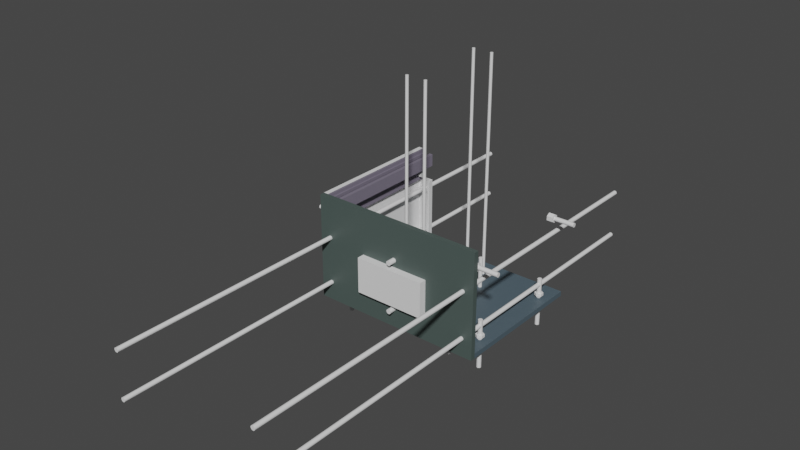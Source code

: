 # Source: eurorack-case.blend  (saved by Blender 3.6.13; exported with 4.5.12 LTS)
import bpy
from mathutils import Matrix  # noqa: F401  (used for matrix-valued properties, if any)

bpy.ops.wm.read_factory_settings(use_empty=True)
scene = bpy.context.scene
scene.name = 'Scene'

# ---- collections
col_collection = bpy.data.collections.new('Collection'); scene.collection.children.link(col_collection)

# ---- materials (node trees are filled in below, after node groups)
mat_material_001 = bpy.data.materials.new('Material.001')
mat_material_001.use_transparent_shadow = False
mat_material_002 = bpy.data.materials.new('Material.002')
mat_material_002.use_transparent_shadow = False
mat_material = bpy.data.materials.new('Material')
mat_material.use_transparent_shadow = False

# ---- material node trees
mat_material_001.use_nodes = True; mat_material_001.node_tree.nodes.clear()
_N = mat_material_001.node_tree.nodes; _L = mat_material_001.node_tree.links
n0 = _N.new('ShaderNodeBsdfPrincipled'); n0.name = 'Principled BSDF'; n0.location = (10, 300)
n0.distribution = 'GGX'
n0.subsurface_method = 'RANDOM_WALK_SKIN'
n0.inputs[0].default_value = (0.1977, 0.1765, 0.233, 1.0)
n0.inputs[3].default_value = 1.45
n0.inputs[27].default_value = (0.0, 0.0, 0.0, 1.0)
n0.inputs[28].default_value = 1.0
n1 = _N.new('ShaderNodeOutputMaterial'); n1.name = 'Material Output'; n1.location = (300, 300)
_L.new(n0.outputs[0], n1.inputs[0])
n1.is_active_output = True
mat_material_002.use_nodes = True; mat_material_002.node_tree.nodes.clear()
_N = mat_material_002.node_tree.nodes; _L = mat_material_002.node_tree.links
n0 = _N.new('ShaderNodeBsdfPrincipled'); n0.name = 'Principled BSDF'; n0.location = (10, 300)
n0.distribution = 'GGX'
n0.subsurface_method = 'RANDOM_WALK_SKIN'
n0.inputs[0].default_value = (0.07028, 0.09849, 0.09079, 1.0)
n0.inputs[3].default_value = 1.45
n0.inputs[27].default_value = (0.0, 0.0, 0.0, 1.0)
n0.inputs[28].default_value = 1.0
n1 = _N.new('ShaderNodeOutputMaterial'); n1.name = 'Material Output'; n1.location = (300, 300)
_L.new(n0.outputs[0], n1.inputs[0])
n1.is_active_output = True
mat_material.use_nodes = True; mat_material.node_tree.nodes.clear()
_N = mat_material.node_tree.nodes; _L = mat_material.node_tree.links
n0 = _N.new('ShaderNodeBsdfPrincipled'); n0.name = 'Principled BSDF'; n0.location = (10, 300)
n0.distribution = 'GGX'
n0.subsurface_method = 'RANDOM_WALK_SKIN'
n0.inputs[0].default_value = (0.07932, 0.1164, 0.1424, 1.0)
n0.inputs[3].default_value = 1.45
n0.inputs[27].default_value = (0.0, 0.0, 0.0, 1.0)
n0.inputs[28].default_value = 1.0
n1 = _N.new('ShaderNodeOutputMaterial'); n1.name = 'Material Output'; n1.location = (300, 300)
_L.new(n0.outputs[0], n1.inputs[0])
n1.is_active_output = True

# ---- world
world_world = bpy.data.worlds.new('World'); scene.world = world_world
world_world.use_nodes = True; world_world.node_tree.nodes.clear()
_N = world_world.node_tree.nodes; _L = world_world.node_tree.links
n0 = _N.new('ShaderNodeOutputWorld'); n0.name = 'World Output'; n0.location = (300, 300)
n1 = _N.new('ShaderNodeBackground'); n1.name = 'Background'; n1.location = (10, 300)
n1.inputs[0].default_value = (0.05088, 0.05088, 0.05088, 1.0)
_L.new(n1.outputs[0], n0.inputs[0])
n0.is_active_output = True
world_world.color = (0.05088, 0.05088, 0.05088)
world_world.use_sun_shadow = False
world_world.sun_shadow_jitter_overblur = 0.0

# ---- meshes
me_psu = bpy.data.meshes.new('PSU')
me_psu.from_pydata([(93.5, 6.1, 0.0), (93.28, 6.085, 0.0), (93.07, 6.043, 0.0), (92.88, 5.974, 0.0), (92.69, 5.882, 0.0), (92.52, 5.767, 0.0), (92.37, 5.631, 0.0), (92.23, 5.478, 0.0), (92.12, 5.308, 0.0), (92.03, 5.123, 0.0), (91.96, 4.925, 0.0), (91.91, 4.717, 0.0), (91.9, 4.5, 0.0), (91.91, 4.283, 0.0), (91.96, 4.075, 0.0), (92.03, 3.877, 0.0), (92.12, 3.692, 0.0), (92.23, 3.522, 0.0), (92.37, 3.369, 0.0), (92.52, 3.233, 0.0), (92.69, 3.118, 0.0), (92.88, 3.026, 0.0), (93.07, 2.957, 0.0), (93.28, 2.915, 0.0), (93.5, 2.9, 0.0), (93.72, 2.915, 0.0), (93.93, 2.957, 0.0), (94.12, 3.026, 0.0), (94.31, 3.118, 0.0), (94.48, 3.233, 0.0), (94.63, 3.369, 0.0), (94.77, 3.522, 0.0), (94.88, 3.692, 0.0), (94.97, 3.877, 0.0), (95.04, 4.075, 0.0), (95.09, 4.283, 0.0), (95.1, 4.5, 0.0), (95.09, 4.717, 0.0), (95.04, 4.925, 0.0), (94.97, 5.123, 0.0), (94.88, 5.308, 0.0), (94.77, 5.478, 0.0), (94.63, 5.631, 0.0), (94.48, 5.767, 0.0), (94.31, 5.882, 0.0), (94.12, 5.974, 0.0), (93.93, 6.043, 0.0), (93.72, 6.085, 0.0), (34.0, 79.6, 0.0), (33.78, 79.59, 0.0), (33.57, 79.54, 0.0), (33.38, 79.47, 0.0), (33.19, 79.38, 0.0), (33.02, 79.27, 0.0), (32.87, 79.13, 0.0), (32.73, 78.98, 0.0), (32.62, 78.81, 0.0), (32.53, 78.62, 0.0), (32.46, 78.43, 0.0), (32.41, 78.22, 0.0), (32.4, 78.0, 0.0), (32.41, 77.78, 0.0), (32.46, 77.57, 0.0), (32.53, 77.38, 0.0), (32.62, 77.19, 0.0), (32.73, 77.02, 0.0), (32.87, 76.87, 0.0), (33.02, 76.73, 0.0), (33.19, 76.62, 0.0), (33.38, 76.53, 0.0), (33.57, 76.46, 0.0), (33.78, 76.41, 0.0), (34.0, 76.4, 0.0), (34.22, 76.41, 0.0), (34.43, 76.46, 0.0), (34.62, 76.53, 0.0), (34.81, 76.62, 0.0), (34.98, 76.73, 0.0), (35.13, 76.87, 0.0), (35.27, 77.02, 0.0), (35.38, 77.19, 0.0), (35.47, 77.38, 0.0), (35.54, 77.57, 0.0), (35.59, 77.78, 0.0), (35.6, 78.0, 0.0), (35.59, 78.22, 0.0), (35.54, 78.43, 0.0), (35.47, 78.62, 0.0), (35.38, 78.81, 0.0), (35.27, 78.98, 0.0), (35.13, 79.13, 0.0), (34.98, 79.27, 0.0), (34.81, 79.38, 0.0), (34.62, 79.47, 0.0), (34.43, 79.54, 0.0), (34.22, 79.59, 0.0), (67.0, 79.6, 0.0), (66.78, 79.59, 0.0), (66.57, 79.54, 0.0), (66.38, 79.47, 0.0), (66.19, 79.38, 0.0), (66.02, 79.27, 0.0), (65.87, 79.13, 0.0), (65.73, 78.98, 0.0), (65.62, 78.81, 0.0), (65.53, 78.62, 0.0), (65.46, 78.43, 0.0), (65.41, 78.22, 0.0), (65.4, 78.0, 0.0), (65.41, 77.78, 0.0), (65.46, 77.57, 0.0), (65.53, 77.38, 0.0), (65.62, 77.19, 0.0), (65.73, 77.02, 0.0), (65.87, 76.87, 0.0), (66.02, 76.73, 0.0), (66.19, 76.62, 0.0), (66.38, 76.53, 0.0), (66.57, 76.46, 0.0), (66.78, 76.41, 0.0), (67.0, 76.4, 0.0), (67.22, 76.41, 0.0), (67.43, 76.46, 0.0), (67.62, 76.53, 0.0), (67.81, 76.62, 0.0), (67.98, 76.73, 0.0), (68.13, 76.87, 0.0), (68.27, 77.02, 0.0), (68.38, 77.19, 0.0), (68.47, 77.38, 0.0), (68.54, 77.57, 0.0), (68.59, 77.78, 0.0), (68.6, 78.0, 0.0), (68.59, 78.22, 0.0), (68.54, 78.43, 0.0), (68.47, 78.62, 0.0), (68.38, 78.81, 0.0), (68.27, 78.98, 0.0), (68.13, 79.13, 0.0), (67.98, 79.27, 0.0), (67.81, 79.38, 0.0), (67.62, 79.47, 0.0), (67.43, 79.54, 0.0), (67.22, 79.59, 0.0), (98.0, 0.0, 0.0), (0.0, 0.0, 0.0)], [(144, 145)], [(38, 39, 40, 41, 42, 43, 44, 45, 46, 47, 0, 1, 2, 3, 4, 5, 6, 7, 8, 9, 10, 11, 12, 13, 14, 15, 16, 17, 18, 19, 20, 21, 22, 23, 24, 25, 26, 27, 28, 29, 30, 31, 32, 33, 34, 35, 36, 37), (74, 75, 76, 77, 78, 79, 80, 81, 82, 83, 84, 85, 86, 87, 88, 89, 90, 91, 92, 93, 94, 95, 48, 49, 50, 51, 52, 53, 54, 55, 56, 57, 58, 59, 60, 61, 62, 63, 64, 65, 66, 67, 68, 69, 70, 71, 72, 73), (143, 96, 97, 98, 99, 100, 101, 102, 103, 104, 105, 106, 107, 108, 109, 110, 111, 112, 113, 114, 115, 116, 117, 118, 119, 120, 121, 122, 123, 124, 125, 126, 127, 128, 129, 130, 131, 132, 133, 134, 135, 136, 137, 138, 139, 140, 141, 142)])
_uv = me_psu.uv_layers.new(name='UVMap')
_uv.uv.foreach_set('vector', [0.2657, 0.0, 0.2727, 0.0, 0.2797, 0.0, 0.2867, 0.0, 0.2937, 0.0, 0.3007, 0.0, 0.3077, 0.0, 0.3147, 0.0, 0.3217, 0.0, 0.3287, 0.0, 0.0, 0.0, 0.006993, 0.0, 0.01399, 0.0, 0.02098, 0.0, 0.02797, 0.0, 0.03497, 0.0, 0.04196, 0.0, 0.04895, 0.0, 0.05594, 0.0, 0.06294, 0.0, 0.06993, 0.0, 0.07692, 0.0, 0.08392, 0.0, 0.09091, 0.0, 0.0979, 0.0, 0.1049, 0.0, 0.1119, 0.0, 0.1189, 0.0, 0.1259, 0.0, 0.1329, 0.0, 0.1399, 0.0, 0.1469, 0.0, 0.1538, 0.0, 0.1608, 0.0, 0.1678, 0.0, 0.1748, 0.0, 0.1818, 0.0, 0.1888, 0.0, 0.1958, 0.0, 0.2028, 0.0, 0.2098, 0.0, 0.2168, 0.0, 0.2238, 0.0, 0.2308, 0.0, 0.2378, 0.0, 0.2448, 0.0, 0.2517, 0.0, 0.2587, 0.0, 0.5175, 0.0, 0.5245, 0.0, 0.5315, 0.0, 0.5385, 0.0, 0.5455, 0.0, 0.5524, 0.0, 0.5594, 0.0, 0.5664, 0.0, 0.5734, 0.0, 0.5804, 0.0, 0.5874, 0.0, 0.5944, 0.0, 0.6014, 0.0, 0.6084, 0.0, 0.6154, 0.0, 0.6224, 0.0, 0.6294, 0.0, 0.6364, 0.0, 0.6434, 0.0, 0.6503, 0.0, 0.6573, 0.0, 0.6643, 0.0, 0.3357, 0.0, 0.3427, 0.0, 0.3497, 0.0, 0.3566, 0.0, 0.3636, 0.0, 0.3706, 0.0, 0.3776, 0.0, 0.3846, 0.0, 0.3916, 0.0, 0.3986, 0.0, 0.4056, 0.0, 0.4126, 0.0, 0.4196, 0.0, 0.4266, 0.0, 0.4336, 0.0, 0.4406, 0.0, 0.4476, 0.0, 0.4545, 0.0, 0.4615, 0.0, 0.4685, 0.0, 0.4755, 0.0, 0.4825, 0.0, 0.4895, 0.0, 0.4965, 0.0, 0.5035, 0.0, 0.5105, 0.0, 1.0, 0.0, 0.6713, 0.0, 0.6783, 0.0, 0.6853, 0.0, 0.6923, 0.0, 0.6993, 0.0, 0.7063, 0.0, 0.7133, 0.0, 0.7203, 0.0, 0.7273, 0.0, 0.7343, 0.0, 0.7413, 0.0, 0.7483, 0.0, 0.7552, 0.0, 0.7622, 0.0, 0.7692, 0.0, 0.7762, 0.0, 0.7832, 0.0, 0.7902, 0.0, 0.7972, 0.0, 0.8042, 0.0, 0.8112, 0.0, 0.8182, 0.0, 0.8252, 0.0, 0.8322, 0.0, 0.8392, 0.0, 0.8462, 0.0, 0.8531, 0.0, 0.8601, 0.0, 0.8671, 0.0, 0.8741, 0.0, 0.8811, 0.0, 0.8881, 0.0, 0.8951, 0.0, 0.9021, 0.0, 0.9091, 0.0, 0.9161, 0.0, 0.9231, 0.0, 0.9301, 0.0, 0.9371, 0.0, 0.9441, 0.0, 0.951, 0.0, 0.958, 0.0, 0.965, 0.0, 0.972, 0.0, 0.979, 0.0, 0.986, 0.0, 0.993, 0.0])
me_psu.update()
me_rails = bpy.data.meshes.new('rails')
me_rails.from_pydata([(-62.95, 11.2, 0.0), (-62.95, 0.0, 0.0), (-66.55, 0.0, 0.0), (-66.55, 24.0, 0.0), (-64.75, 24.0, 0.0), (-64.75, 21.2, 0.0), (-63.75, 21.2, 0.0), (-63.75, 18.6, 0.0), (-64.75, 18.6, 0.0), (-64.75, 16.0, 0.0), (-63.75, 16.0, 0.0), (-63.75, 13.4, 0.0), (-59.75, 13.4, 0.0), (-59.75, 16.0, 0.0), (-58.75, 16.0, 0.0), (-58.75, 18.6, 0.0), (-59.75, 18.6, 0.0), (-59.75, 21.2, 0.0), (-56.75, 21.2, 0.0), (-56.75, 11.2, 0.0)], [], [(18, 17, 16, 15, 14, 13, 12, 11, 10, 9, 8, 7, 6, 5, 4, 3, 2, 1, 0, 19)])
_uv = me_rails.uv_layers.new(name='UVMap')
_uv.uv.foreach_set('vector', [0.9038, 0.0, 0.8536, 0.0, 0.8033, 0.0, 0.7531, 0.0, 0.7029, 0.0, 0.6527, 0.0, 0.6025, 0.0, 0.5523, 0.0, 0.5021, 0.0, 0.4519, 0.0, 0.4017, 0.0, 0.3515, 0.0, 0.3013, 0.0, 0.251, 0.0, 0.2008, 0.0, 0.1506, 0.0, 0.1004, 0.0, 0.05021, 0.0, 0.0, 0.0, 0.954, 0.0])
me_rails.materials.append(mat_material_001)
me_rails.update()
me_sketch = bpy.data.meshes.new('Sketch')
me_sketch.from_pydata([(3.0, 1.732, 0.0), (0.0, 3.464, 0.0), (-3.0, 1.732, 0.0), (-3.0, -1.732, 0.0), (0.0, -3.464, 0.0), (3.0, -1.732, 0.0)], [], [(4, 5, 0, 1, 2, 3)])
_uv = me_sketch.uv_layers.new(name='UVMap')
_uv.uv.foreach_set('vector', [0.6761, 0.0, 0.8451, 0.0, 0.0, 0.0, 0.169, 0.0, 0.338, 0.0, 0.507, 0.0])
me_sketch.update()
me_m3_hole = bpy.data.meshes.new('m3 hole')
me_m3_hole.from_pydata([(1.072e-16, 1.75, 0.0), (-0.2375, 1.734, 0.0), (-0.4652, 1.687, 0.0), (-0.6812, 1.612, 0.0), (-0.8833, 1.511, 0.0), (-1.069, 1.385, 0.0), (-1.237, 1.237, 0.0), (-1.385, 1.069, 0.0), (-1.511, 0.8833, 0.0), (-1.612, 0.6812, 0.0), (-1.687, 0.4652, 0.0), (-1.734, 0.2375, 0.0), (-1.75, 2.143e-16, 0.0), (-1.734, -0.2375, 0.0), (-1.687, -0.4652, 0.0), (-1.612, -0.6812, 0.0), (-1.511, -0.8833, 0.0), (-1.385, -1.069, 0.0), (-1.237, -1.237, 0.0), (-1.069, -1.385, 0.0), (-0.8833, -1.511, 0.0), (-0.6812, -1.612, 0.0), (-0.4652, -1.687, 0.0), (-0.2375, -1.734, 0.0), (-3.215e-16, -1.75, 0.0), (0.2375, -1.734, 0.0), (0.4652, -1.687, 0.0), (0.6812, -1.612, 0.0), (0.8833, -1.511, 0.0), (1.069, -1.385, 0.0), (1.237, -1.237, 0.0), (1.385, -1.069, 0.0), (1.511, -0.8833, 0.0), (1.612, -0.6812, 0.0), (1.687, -0.4652, 0.0), (1.734, -0.2375, 0.0), (1.75, -4.286e-16, 0.0), (1.734, 0.2375, 0.0), (1.687, 0.4652, 0.0), (1.612, 0.6812, 0.0), (1.511, 0.8833, 0.0), (1.385, 1.069, 0.0), (1.237, 1.237, 0.0), (1.069, 1.385, 0.0), (0.8833, 1.511, 0.0), (0.6812, 1.612, 0.0), (0.4652, 1.687, 0.0), (0.2375, 1.734, 0.0)], [], [(40, 41, 42, 43, 44, 45, 46, 47, 0, 1, 2, 3, 4, 5, 6, 7, 8, 9, 10, 11, 12, 13, 14, 15, 16, 17, 18, 19, 20, 21, 22, 23, 24, 25, 26, 27, 28, 29, 30, 31, 32, 33, 34, 35, 36, 37, 38, 39)])
_uv = me_m3_hole.uv_layers.new(name='UVMap')
_uv.uv.foreach_set('vector', [0.8511, 0.0, 0.8723, 0.0, 0.8936, 0.0, 0.9149, 0.0, 0.9362, 0.0, 0.9574, 0.0, 0.9787, 0.0, 1.0, 0.0, 0.0, 0.0, 0.02128, 0.0, 0.04255, 0.0, 0.06383, 0.0, 0.08511, 0.0, 0.1064, 0.0, 0.1277, 0.0, 0.1489, 0.0, 0.1702, 0.0, 0.1915, 0.0, 0.2128, 0.0, 0.234, 0.0, 0.2553, 0.0, 0.2766, 0.0, 0.2979, 0.0, 0.3191, 0.0, 0.3404, 0.0, 0.3617, 0.0, 0.383, 0.0, 0.4043, 0.0, 0.4255, 0.0, 0.4468, 0.0, 0.4681, 0.0, 0.4894, 0.0, 0.5106, 0.0, 0.5319, 0.0, 0.5532, 0.0, 0.5745, 0.0, 0.5957, 0.0, 0.617, 0.0, 0.6383, 0.0, 0.6596, 0.0, 0.6809, 0.0, 0.7021, 0.0, 0.7234, 0.0, 0.7447, 0.0, 0.766, 0.0, 0.7872, 0.0, 0.8085, 0.0, 0.8298, 0.0])
me_m3_hole.update()
me_left_panel = bpy.data.meshes.new('left panel')
me_left_panel.from_pydata([(70.5, 0.0, 0.0), (-70.5, 0.0, 0.0), (-70.5, -86.0, 0.0), (70.5, -86.0, 0.0)], [], [(3, 0, 1, 2)])
_uv = me_left_panel.uv_layers.new(name='UVMap')
_uv.uv.foreach_set('vector', [0.8136, 0.0, 0.0, 0.0, 0.4068, 0.0, 0.6102, 0.0])
me_left_panel.materials.append(mat_material_002)
me_left_panel.update()
me_enclosure_lock = bpy.data.meshes.new('enclosure lock')
me_enclosure_lock.from_pydata([(10.0, 57.0, 0.0), (10.0, 0.0, 0.0), (0.0, 0.0, 0.0), (0.0, 57.0, 0.0)], [], [(1, 0, 3, 2)])
_uv = me_enclosure_lock.uv_layers.new(name='UVMap')
_uv.uv.foreach_set('vector', [0.2553, 0.0, 0.0, 0.0, 0.766, 0.0, 0.5106, 0.0])
me_enclosure_lock.update()
me_sketch_002 = bpy.data.meshes.new('Sketch.002')
me_sketch_002.from_pydata([(5.0, 50.75, 0.0), (4.763, 50.73, 0.0), (4.535, 50.69, 0.0), (4.319, 50.61, 0.0), (4.117, 50.51, 0.0), (3.931, 50.39, 0.0), (3.763, 50.24, 0.0), (3.615, 50.07, 0.0), (3.489, 49.88, 0.0), (3.388, 49.68, 0.0), (3.313, 49.47, 0.0), (3.266, 49.24, 0.0), (3.25, 49.0, 0.0), (3.266, 48.76, 0.0), (3.313, 48.53, 0.0), (3.388, 48.32, 0.0), (3.489, 48.12, 0.0), (3.615, 47.93, 0.0), (3.763, 47.76, 0.0), (3.931, 47.61, 0.0), (4.117, 47.49, 0.0), (4.319, 47.39, 0.0), (4.535, 47.31, 0.0), (4.763, 47.27, 0.0), (5.0, 47.25, 0.0), (5.237, 47.27, 0.0), (5.465, 47.31, 0.0), (5.681, 47.39, 0.0), (5.883, 47.49, 0.0), (6.069, 47.61, 0.0), (6.237, 47.76, 0.0), (6.385, 47.93, 0.0), (6.511, 48.12, 0.0), (6.612, 48.32, 0.0), (6.687, 48.53, 0.0), (6.734, 48.76, 0.0), (6.75, 49.0, 0.0), (6.734, 49.24, 0.0), (6.687, 49.47, 0.0), (6.612, 49.68, 0.0), (6.511, 49.88, 0.0), (6.385, 50.07, 0.0), (6.237, 50.24, 0.0), (6.069, 50.39, 0.0), (5.883, 50.51, 0.0), (5.681, 50.61, 0.0), (5.465, 50.69, 0.0), (5.237, 50.73, 0.0), (5.0, 12.75, 0.0), (4.763, 12.73, 0.0), (4.535, 12.69, 0.0), (4.319, 12.61, 0.0), (4.117, 12.51, 0.0), (3.931, 12.39, 0.0), (3.763, 12.24, 0.0), (3.615, 12.07, 0.0), (3.489, 11.88, 0.0), (3.388, 11.68, 0.0), (3.313, 11.47, 0.0), (3.266, 11.24, 0.0), (3.25, 11.0, 0.0), (3.266, 10.76, 0.0), (3.313, 10.53, 0.0), (3.388, 10.32, 0.0), (3.489, 10.12, 0.0), (3.615, 9.931, 0.0), (3.763, 9.763, 0.0), (3.931, 9.615, 0.0), (4.117, 9.489, 0.0), (4.319, 9.388, 0.0), (4.535, 9.313, 0.0), (4.763, 9.266, 0.0), (5.0, 9.25, 0.0), (5.237, 9.266, 0.0), (5.465, 9.313, 0.0), (5.681, 9.388, 0.0), (5.883, 9.489, 0.0), (6.069, 9.615, 0.0), (6.237, 9.763, 0.0), (6.385, 9.931, 0.0), (6.511, 10.12, 0.0), (6.612, 10.32, 0.0), (6.687, 10.53, 0.0), (6.734, 10.76, 0.0), (6.75, 11.0, 0.0), (6.734, 11.24, 0.0), (6.687, 11.47, 0.0), (6.612, 11.68, 0.0), (6.511, 11.88, 0.0), (6.385, 12.07, 0.0), (6.237, 12.24, 0.0), (6.069, 12.39, 0.0), (5.883, 12.51, 0.0), (5.681, 12.61, 0.0), (5.465, 12.69, 0.0), (5.237, 12.73, 0.0)], [], [(73, 74, 75, 76, 77, 78, 79, 80, 81, 82, 83, 84, 85, 86, 87, 88, 89, 90, 91, 92, 93, 94, 95, 48, 49, 50, 51, 52, 53, 54, 55, 56, 57, 58, 59, 60, 61, 62, 63, 64, 65, 66, 67, 68, 69, 70, 71, 72), (46, 47, 0, 1, 2, 3, 4, 5, 6, 7, 8, 9, 10, 11, 12, 13, 14, 15, 16, 17, 18, 19, 20, 21, 22, 23, 24, 25, 26, 27, 28, 29, 30, 31, 32, 33, 34, 35, 36, 37, 38, 39, 40, 41, 42, 43, 44, 45)])
_uv = me_sketch_002.uv_layers.new(name='UVMap')
_uv.uv.foreach_set('vector', [0.7684, 0.0, 0.7789, 0.0, 0.7895, 0.0, 0.8, 0.0, 0.8105, 0.0, 0.8211, 0.0, 0.8316, 0.0, 0.8421, 0.0, 0.8526, 0.0, 0.8632, 0.0, 0.8737, 0.0, 0.8842, 0.0, 0.8947, 0.0, 0.9053, 0.0, 0.9158, 0.0, 0.9263, 0.0, 0.9368, 0.0, 0.9474, 0.0, 0.9579, 0.0, 0.9684, 0.0, 0.9789, 0.0, 0.9895, 0.0, 1.0, 0.0, 0.5053, 0.0, 0.5158, 0.0, 0.5263, 0.0, 0.5368, 0.0, 0.5474, 0.0, 0.5579, 0.0, 0.5684, 0.0, 0.5789, 0.0, 0.5895, 0.0, 0.6, 0.0, 0.6105, 0.0, 0.6211, 0.0, 0.6316, 0.0, 0.6421, 0.0, 0.6526, 0.0, 0.6632, 0.0, 0.6737, 0.0, 0.6842, 0.0, 0.6947, 0.0, 0.7053, 0.0, 0.7158, 0.0, 0.7263, 0.0, 0.7368, 0.0, 0.7474, 0.0, 0.7579, 0.0, 0.4842, 0.0, 0.4947, 0.0, 0.0, 0.0, 0.01053, 0.0, 0.02105, 0.0, 0.03158, 0.0, 0.04211, 0.0, 0.05263, 0.0, 0.06316, 0.0, 0.07368, 0.0, 0.08421, 0.0, 0.09474, 0.0, 0.1053, 0.0, 0.1158, 0.0, 0.1263, 0.0, 0.1368, 0.0, 0.1474, 0.0, 0.1579, 0.0, 0.1684, 0.0, 0.1789, 0.0, 0.1895, 0.0, 0.2, 0.0, 0.2105, 0.0, 0.2211, 0.0, 0.2316, 0.0, 0.2421, 0.0, 0.2526, 0.0, 0.2632, 0.0, 0.2737, 0.0, 0.2842, 0.0, 0.2947, 0.0, 0.3053, 0.0, 0.3158, 0.0, 0.3263, 0.0, 0.3368, 0.0, 0.3474, 0.0, 0.3579, 0.0, 0.3684, 0.0, 0.3789, 0.0, 0.3895, 0.0, 0.4, 0.0, 0.4105, 0.0, 0.4211, 0.0, 0.4316, 0.0, 0.4421, 0.0, 0.4526, 0.0, 0.4632, 0.0, 0.4737, 0.0])
me_sketch_002.update()
me_power_connector = bpy.data.meshes.new('power connector')
me_power_connector.from_pydata([(29.0, 7.5, 0.0), (28.73, 7.482, 0.0), (28.47, 7.429, 0.0), (28.22, 7.343, 0.0), (27.99, 7.227, 0.0), (27.78, 7.083, 0.0), (27.59, 6.914, 0.0), (27.42, 6.722, 0.0), (27.27, 6.509, 0.0), (27.16, 6.278, 0.0), (27.07, 6.032, 0.0), (27.02, 5.771, 0.0), (27.0, 5.5, 0.0), (27.02, 5.229, 0.0), (27.07, 4.968, 0.0), (27.16, 4.722, 0.0), (27.27, 4.491, 0.0), (27.42, 4.278, 0.0), (27.59, 4.086, 0.0), (27.78, 3.917, 0.0), (27.99, 3.773, 0.0), (28.22, 3.657, 0.0), (28.47, 3.571, 0.0), (28.73, 3.518, 0.0), (29.0, 3.5, 0.0), (29.27, 3.518, 0.0), (29.53, 3.571, 0.0), (29.78, 3.657, 0.0), (30.01, 3.773, 0.0), (30.22, 3.917, 0.0), (30.41, 4.086, 0.0), (30.58, 4.278, 0.0), (30.73, 4.491, 0.0), (30.84, 4.722, 0.0), (30.93, 4.968, 0.0), (30.98, 5.229, 0.0), (31.0, 5.5, 0.0), (30.98, 5.771, 0.0), (30.93, 6.032, 0.0), (30.84, 6.278, 0.0), (30.73, 6.509, 0.0), (30.58, 6.722, 0.0), (30.41, 6.914, 0.0), (30.22, 7.083, 0.0), (30.01, 7.227, 0.0), (29.78, 7.343, 0.0), (29.53, 7.429, 0.0), (29.27, 7.482, 0.0), (0.0, -29.0, 0.0), (58.0, -29.0, 0.0), (58.0, 0.0, 0.0), (0.0, 0.0, 0.0), (29.0, -32.5, 0.0), (28.73, -32.52, 0.0), (28.47, -32.57, 0.0), (28.22, -32.66, 0.0), (27.99, -32.77, 0.0), (27.78, -32.92, 0.0), (27.59, -33.09, 0.0), (27.42, -33.28, 0.0), (27.27, -33.49, 0.0), (27.16, -33.72, 0.0), (27.07, -33.97, 0.0), (27.02, -34.23, 0.0), (27.0, -34.5, 0.0), (27.02, -34.77, 0.0), (27.07, -35.03, 0.0), (27.16, -35.28, 0.0), (27.27, -35.51, 0.0), (27.42, -35.72, 0.0), (27.59, -35.91, 0.0), (27.78, -36.08, 0.0), (27.99, -36.23, 0.0), (28.22, -36.34, 0.0), (28.47, -36.43, 0.0), (28.73, -36.48, 0.0), (29.0, -36.5, 0.0), (29.27, -36.48, 0.0), (29.53, -36.43, 0.0), (29.78, -36.34, 0.0), (30.01, -36.23, 0.0), (30.22, -36.08, 0.0), (30.41, -35.91, 0.0), (30.58, -35.72, 0.0), (30.73, -35.51, 0.0), (30.84, -35.28, 0.0), (30.93, -35.03, 0.0), (30.98, -34.77, 0.0), (31.0, -34.5, 0.0), (30.98, -34.23, 0.0), (30.93, -33.97, 0.0), (30.84, -33.72, 0.0), (30.73, -33.49, 0.0), (30.58, -33.28, 0.0), (30.41, -33.09, 0.0), (30.22, -32.92, 0.0), (30.01, -32.77, 0.0), (29.78, -32.66, 0.0), (29.53, -32.57, 0.0), (29.27, -32.52, 0.0)], [], [(75, 76, 77, 78, 79, 80, 81, 82, 83, 84, 85, 86, 87, 88, 89, 90, 91, 92, 93, 94, 95, 96, 97, 98, 99, 52, 53, 54, 55, 56, 57, 58, 59, 60, 61, 62, 63, 64, 65, 66, 67, 68, 69, 70, 71, 72, 73, 74), (37, 38, 39, 40, 41, 42, 43, 44, 45, 46, 47, 0, 1, 2, 3, 4, 5, 6, 7, 8, 9, 10, 11, 12, 13, 14, 15, 16, 17, 18, 19, 20, 21, 22, 23, 24, 25, 26, 27, 28, 29, 30, 31, 32, 33, 34, 35, 36), (50, 51, 48, 49)])
_uv = me_power_connector.uv_layers.new(name='UVMap')
_uv.uv.foreach_set('vector', [0.8322, 0.0, 0.8392, 0.0, 0.8462, 0.0, 0.8531, 0.0, 0.8601, 0.0, 0.8671, 0.0, 0.8741, 0.0, 0.8811, 0.0, 0.8881, 0.0, 0.8951, 0.0, 0.9021, 0.0, 0.9091, 0.0, 0.9161, 0.0, 0.9231, 0.0, 0.9301, 0.0, 0.9371, 0.0, 0.9441, 0.0, 0.951, 0.0, 0.958, 0.0, 0.965, 0.0, 0.972, 0.0, 0.979, 0.0, 0.986, 0.0, 0.993, 0.0, 1.0, 0.0, 0.6713, 0.0, 0.6783, 0.0, 0.6853, 0.0, 0.6923, 0.0, 0.6993, 0.0, 0.7063, 0.0, 0.7133, 0.0, 0.7203, 0.0, 0.7273, 0.0, 0.7343, 0.0, 0.7413, 0.0, 0.7483, 0.0, 0.7552, 0.0, 0.7622, 0.0, 0.7692, 0.0, 0.7762, 0.0, 0.7832, 0.0, 0.7902, 0.0, 0.7972, 0.0, 0.8042, 0.0, 0.8112, 0.0, 0.8182, 0.0, 0.8252, 0.0, 0.2587, 0.0, 0.2657, 0.0, 0.2727, 0.0, 0.2797, 0.0, 0.2867, 0.0, 0.2937, 0.0, 0.3007, 0.0, 0.3077, 0.0, 0.3147, 0.0, 0.3217, 0.0, 0.3287, 0.0, 0.0, 0.0, 0.006993, 0.0, 0.01399, 0.0, 0.02098, 0.0, 0.02797, 0.0, 0.03497, 0.0, 0.04196, 0.0, 0.04895, 0.0, 0.05594, 0.0, 0.06294, 0.0, 0.06993, 0.0, 0.07692, 0.0, 0.08392, 0.0, 0.09091, 0.0, 0.0979, 0.0, 0.1049, 0.0, 0.1119, 0.0, 0.1189, 0.0, 0.1259, 0.0, 0.1329, 0.0, 0.1399, 0.0, 0.1469, 0.0, 0.1538, 0.0, 0.1608, 0.0, 0.1678, 0.0, 0.1748, 0.0, 0.1818, 0.0, 0.1888, 0.0, 0.1958, 0.0, 0.2028, 0.0, 0.2098, 0.0, 0.2168, 0.0, 0.2238, 0.0, 0.2308, 0.0, 0.2378, 0.0, 0.2448, 0.0, 0.2517, 0.0, 0.5035, 0.0, 0.5874, 0.0, 0.3357, 0.0, 0.4196, 0.0])
me_power_connector.update()
me_busboard = bpy.data.meshes.new('busboard')
me_busboard.from_pydata([(16.0, 77.2, 0.0), (15.84, 77.19, 0.0), (15.68, 77.16, 0.0), (15.53, 77.11, 0.0), (15.39, 77.04, 0.0), (15.27, 76.95, 0.0), (15.15, 76.85, 0.0), (15.05, 76.73, 0.0), (14.96, 76.61, 0.0), (14.89, 76.47, 0.0), (14.84, 76.32, 0.0), (14.81, 76.16, 0.0), (14.8, 76.0, 0.0), (14.81, 75.84, 0.0), (14.84, 75.68, 0.0), (14.89, 75.53, 0.0), (14.96, 75.39, 0.0), (15.05, 75.27, 0.0), (15.15, 75.15, 0.0), (15.27, 75.05, 0.0), (15.39, 74.96, 0.0), (15.53, 74.89, 0.0), (15.68, 74.84, 0.0), (15.84, 74.81, 0.0), (16.0, 74.8, 0.0), (16.16, 74.81, 0.0), (16.32, 74.84, 0.0), (16.47, 74.89, 0.0), (16.61, 74.96, 0.0), (16.73, 75.05, 0.0), (16.85, 75.15, 0.0), (16.95, 75.27, 0.0), (17.04, 75.39, 0.0), (17.11, 75.53, 0.0), (17.16, 75.68, 0.0), (17.19, 75.84, 0.0), (17.2, 76.0, 0.0), (17.19, 76.16, 0.0), (17.16, 76.32, 0.0), (17.11, 76.47, 0.0), (17.04, 76.61, 0.0), (16.95, 76.73, 0.0), (16.85, 76.85, 0.0), (16.73, 76.95, 0.0), (16.61, 77.04, 0.0), (16.47, 77.11, 0.0), (16.32, 77.16, 0.0), (16.16, 77.19, 0.0), (7.348e-17, 1.2, 0.0), (-0.1628, 1.189, 0.0), (-0.319, 1.157, 0.0), (-0.4671, 1.106, 0.0), (-0.6057, 1.036, 0.0), (-0.7333, 0.95, 0.0), (-0.8485, 0.8485, 0.0), (-0.95, 0.7333, 0.0), (-1.036, 0.6057, 0.0), (-1.106, 0.4671, 0.0), (-1.157, 0.319, 0.0), (-1.189, 0.1628, 0.0), (-1.2, 1.47e-16, 0.0), (-1.189, -0.1628, 0.0), (-1.157, -0.319, 0.0), (-1.106, -0.4671, 0.0), (-1.036, -0.6057, 0.0), (-0.95, -0.7333, 0.0), (-0.8485, -0.8485, 0.0), (-0.7333, -0.95, 0.0), (-0.6057, -1.036, 0.0), (-0.4671, -1.106, 0.0), (-0.319, -1.157, 0.0), (-0.1628, -1.189, 0.0), (-2.204e-16, -1.2, 0.0), (0.1628, -1.189, 0.0), (0.319, -1.157, 0.0), (0.4671, -1.106, 0.0), (0.6057, -1.036, 0.0), (0.7333, -0.95, 0.0), (0.8485, -0.8485, 0.0), (0.95, -0.7333, 0.0), (1.036, -0.6057, 0.0), (1.106, -0.4671, 0.0), (1.157, -0.319, 0.0), (1.189, -0.1628, 0.0), (1.2, -2.939e-16, 0.0), (1.189, 0.1628, 0.0), (1.157, 0.319, 0.0), (1.106, 0.4671, 0.0), (1.036, 0.6057, 0.0), (0.95, 0.7333, 0.0), (0.8485, 0.8485, 0.0), (0.7333, 0.95, 0.0), (0.6057, 1.036, 0.0), (0.4671, 1.106, 0.0), (0.319, 1.157, 0.0), (0.1628, 1.189, 0.0), (7.348e-17, 77.2, 0.0), (-0.1628, 77.19, 0.0), (-0.319, 77.16, 0.0), (-0.4671, 77.11, 0.0), (-0.6057, 77.04, 0.0), (-0.7333, 76.95, 0.0), (-0.8485, 76.85, 0.0), (-0.95, 76.73, 0.0), (-1.036, 76.61, 0.0), (-1.106, 76.47, 0.0), (-1.157, 76.32, 0.0), (-1.189, 76.16, 0.0), (-1.2, 76.0, 0.0), (-1.189, 75.84, 0.0), (-1.157, 75.68, 0.0), (-1.106, 75.53, 0.0), (-1.036, 75.39, 0.0), (-0.95, 75.27, 0.0), (-0.8485, 75.15, 0.0), (-0.7333, 75.05, 0.0), (-0.6057, 74.96, 0.0), (-0.4671, 74.89, 0.0), (-0.319, 74.84, 0.0), (-0.1628, 74.81, 0.0), (-2.204e-16, 74.8, 0.0), (0.1628, 74.81, 0.0), (0.319, 74.84, 0.0), (0.4671, 74.89, 0.0), (0.6057, 74.96, 0.0), (0.7333, 75.05, 0.0), (0.8485, 75.15, 0.0), (0.95, 75.27, 0.0), (1.036, 75.39, 0.0), (1.106, 75.53, 0.0), (1.157, 75.68, 0.0), (1.189, 75.84, 0.0), (1.2, 76.0, 0.0), (1.189, 76.16, 0.0), (1.157, 76.32, 0.0), (1.106, 76.47, 0.0), (1.036, 76.61, 0.0), (0.95, 76.73, 0.0), (0.8485, 76.85, 0.0), (0.7333, 76.95, 0.0), (0.6057, 77.04, 0.0), (0.4671, 77.11, 0.0), (0.319, 77.16, 0.0), (0.1628, 77.19, 0.0), (16.0, 1.2, 0.0), (15.84, 1.189, 0.0), (15.68, 1.157, 0.0), (15.53, 1.106, 0.0), (15.39, 1.036, 0.0), (15.27, 0.95, 0.0), (15.15, 0.8485, 0.0), (15.05, 0.7333, 0.0), (14.96, 0.6057, 0.0), (14.89, 0.4671, 0.0), (14.84, 0.319, 0.0), (14.81, 0.1628, 0.0), (14.8, 1.47e-16, 0.0), (14.81, -0.1628, 0.0), (14.84, -0.319, 0.0), (14.89, -0.4671, 0.0), (14.96, -0.6057, 0.0), (15.05, -0.7333, 0.0), (15.15, -0.8485, 0.0), (15.27, -0.95, 0.0), (15.39, -1.036, 0.0), (15.53, -1.106, 0.0), (15.68, -1.157, 0.0), (15.84, -1.189, 0.0), (16.0, -1.2, 0.0), (16.16, -1.189, 0.0), (16.32, -1.157, 0.0), (16.47, -1.106, 0.0), (16.61, -1.036, 0.0), (16.73, -0.95, 0.0), (16.85, -0.8485, 0.0), (16.95, -0.7333, 0.0), (17.04, -0.6057, 0.0), (17.11, -0.4671, 0.0), (17.16, -0.319, 0.0), (17.19, -0.1628, 0.0), (17.2, -2.939e-16, 0.0), (17.19, 0.1628, 0.0), (17.16, 0.319, 0.0), (17.11, 0.4671, 0.0), (17.04, 0.6057, 0.0), (16.95, 0.7333, 0.0), (16.85, 0.8485, 0.0), (16.73, 0.95, 0.0), (16.61, 1.036, 0.0), (16.47, 1.106, 0.0), (16.32, 1.157, 0.0), (16.16, 1.189, 0.0)], [], [(42, 43, 44, 45, 46, 47, 0, 1, 2, 3, 4, 5, 6, 7, 8, 9, 10, 11, 12, 13, 14, 15, 16, 17, 18, 19, 20, 21, 22, 23, 24, 25, 26, 27, 28, 29, 30, 31, 32, 33, 34, 35, 36, 37, 38, 39, 40, 41), (122, 123, 124, 125, 126, 127, 128, 129, 130, 131, 132, 133, 134, 135, 136, 137, 138, 139, 140, 141, 142, 143, 96, 97, 98, 99, 100, 101, 102, 103, 104, 105, 106, 107, 108, 109, 110, 111, 112, 113, 114, 115, 116, 117, 118, 119, 120, 121), (88, 89, 90, 91, 92, 93, 94, 95, 48, 49, 50, 51, 52, 53, 54, 55, 56, 57, 58, 59, 60, 61, 62, 63, 64, 65, 66, 67, 68, 69, 70, 71, 72, 73, 74, 75, 76, 77, 78, 79, 80, 81, 82, 83, 84, 85, 86, 87), (168, 169, 170, 171, 172, 173, 174, 175, 176, 177, 178, 179, 180, 181, 182, 183, 184, 185, 186, 187, 188, 189, 190, 191, 144, 145, 146, 147, 148, 149, 150, 151, 152, 153, 154, 155, 156, 157, 158, 159, 160, 161, 162, 163, 164, 165, 166, 167)])
_uv = me_busboard.uv_layers.new(name='UVMap')
_uv.uv.foreach_set('vector', [0.2199, 0.0, 0.2251, 0.0, 0.2304, 0.0, 0.2356, 0.0, 0.2408, 0.0, 0.2461, 0.0, 0.0, 0.0, 0.005236, 0.0, 0.01047, 0.0, 0.01571, 0.0, 0.02094, 0.0, 0.02618, 0.0, 0.03141, 0.0, 0.03665, 0.0, 0.04188, 0.0, 0.04712, 0.0, 0.05236, 0.0, 0.05759, 0.0, 0.06283, 0.0, 0.06806, 0.0, 0.0733, 0.0, 0.07853, 0.0, 0.08377, 0.0, 0.08901, 0.0, 0.09424, 0.0, 0.09948, 0.0, 0.1047, 0.0, 0.1099, 0.0, 0.1152, 0.0, 0.1204, 0.0, 0.1257, 0.0, 0.1309, 0.0, 0.1361, 0.0, 0.1414, 0.0, 0.1466, 0.0, 0.1518, 0.0, 0.1571, 0.0, 0.1623, 0.0, 0.1675, 0.0, 0.1728, 0.0, 0.178, 0.0, 0.1832, 0.0, 0.1885, 0.0, 0.1937, 0.0, 0.199, 0.0, 0.2042, 0.0, 0.2094, 0.0, 0.2147, 0.0, 0.6387, 0.0, 0.644, 0.0, 0.6492, 0.0, 0.6545, 0.0, 0.6597, 0.0, 0.6649, 0.0, 0.6702, 0.0, 0.6754, 0.0, 0.6806, 0.0, 0.6859, 0.0, 0.6911, 0.0, 0.6963, 0.0, 0.7016, 0.0, 0.7068, 0.0, 0.712, 0.0, 0.7173, 0.0, 0.7225, 0.0, 0.7277, 0.0, 0.733, 0.0, 0.7382, 0.0, 0.7435, 0.0, 0.7487, 0.0, 0.5026, 0.0, 0.5079, 0.0, 0.5131, 0.0, 0.5183, 0.0, 0.5236, 0.0, 0.5288, 0.0, 0.534, 0.0, 0.5393, 0.0, 0.5445, 0.0, 0.5497, 0.0, 0.555, 0.0, 0.5602, 0.0, 0.5654, 0.0, 0.5707, 0.0, 0.5759, 0.0, 0.5812, 0.0, 0.5864, 0.0, 0.5916, 0.0, 0.5969, 0.0, 0.6021, 0.0, 0.6073, 0.0, 0.6126, 0.0, 0.6178, 0.0, 0.623, 0.0, 0.6283, 0.0, 0.6335, 0.0, 0.4607, 0.0, 0.466, 0.0, 0.4712, 0.0, 0.4764, 0.0, 0.4817, 0.0, 0.4869, 0.0, 0.4921, 0.0, 0.4974, 0.0, 0.2513, 0.0, 0.2565, 0.0, 0.2618, 0.0, 0.267, 0.0, 0.2723, 0.0, 0.2775, 0.0, 0.2827, 0.0, 0.288, 0.0, 0.2932, 0.0, 0.2984, 0.0, 0.3037, 0.0, 0.3089, 0.0, 0.3141, 0.0, 0.3194, 0.0, 0.3246, 0.0, 0.3298, 0.0, 0.3351, 0.0, 0.3403, 0.0, 0.3455, 0.0, 0.3508, 0.0, 0.356, 0.0, 0.3613, 0.0, 0.3665, 0.0, 0.3717, 0.0, 0.377, 0.0, 0.3822, 0.0, 0.3874, 0.0, 0.3927, 0.0, 0.3979, 0.0, 0.4031, 0.0, 0.4084, 0.0, 0.4136, 0.0, 0.4188, 0.0, 0.4241, 0.0, 0.4293, 0.0, 0.4346, 0.0, 0.4398, 0.0, 0.445, 0.0, 0.4503, 0.0, 0.4555, 0.0, 0.8796, 0.0, 0.8848, 0.0, 0.8901, 0.0, 0.8953, 0.0, 0.9005, 0.0, 0.9058, 0.0, 0.911, 0.0, 0.9162, 0.0, 0.9215, 0.0, 0.9267, 0.0, 0.9319, 0.0, 0.9372, 0.0, 0.9424, 0.0, 0.9476, 0.0, 0.9529, 0.0, 0.9581, 0.0, 0.9634, 0.0, 0.9686, 0.0, 0.9738, 0.0, 0.9791, 0.0, 0.9843, 0.0, 0.9895, 0.0, 0.9948, 0.0, 1.0, 0.0, 0.7539, 0.0, 0.7592, 0.0, 0.7644, 0.0, 0.7696, 0.0, 0.7749, 0.0, 0.7801, 0.0, 0.7853, 0.0, 0.7906, 0.0, 0.7958, 0.0, 0.801, 0.0, 0.8063, 0.0, 0.8115, 0.0, 0.8168, 0.0, 0.822, 0.0, 0.8272, 0.0, 0.8325, 0.0, 0.8377, 0.0, 0.8429, 0.0, 0.8482, 0.0, 0.8534, 0.0, 0.8586, 0.0, 0.8639, 0.0, 0.8691, 0.0, 0.8743, 0.0])
me_busboard.update()
me_wall = bpy.data.meshes.new('wall')
me_wall.from_pydata([(-66.5, -78.0, 0.0), (-56.5, -78.0, 0.0), (-56.5, -82.0, 0.0), (-70.5, -82.0, 0.0), (-70.5, 0.0, 0.0), (-66.5, 0.0, 0.0)], [], [(2, 1, 0, 5, 4, 3)])
_uv = me_wall.uv_layers.new(name='UVMap')
_uv.uv.foreach_set('vector', [0.338, 0.0, 0.169, 0.0, 0.0, 0.0, 0.8451, 0.0, 0.6761, 0.0, 0.507, 0.0])
me_wall.update()
me_floor = bpy.data.meshes.new('floor')
me_floor.from_pydata([(0.0, -82.0, 0.0), (70.5, -82.0, 0.0), (70.5, -86.0, 0.0), (0.0, -86.0, 0.0)], [], [(0, 3, 2, 1)])
_uv = me_floor.uv_layers.new(name='UVMap')
_uv.uv.foreach_set('vector', [0.0, 0.0, 0.766, 0.0, 0.5106, 0.0, 0.2553, 0.0])
me_floor.materials.append(mat_material)
me_floor.update()
me_m3_nut_y = bpy.data.meshes.new('m3 nut Y')
me_m3_nut_y.from_pydata([(3.0, 1.732, 0.0), (0.0, 3.464, 0.0), (-3.0, 1.732, 0.0), (-3.0, -1.732, 0.0), (0.0, -3.464, 0.0), (3.0, -1.732, 0.0)], [], [(4, 5, 0, 1, 2, 3)])
_uv = me_m3_nut_y.uv_layers.new(name='UVMap')
_uv.uv.foreach_set('vector', [0.6761, 0.0, 0.8451, 0.0, 0.0, 0.0, 0.169, 0.0, 0.338, 0.0, 0.507, 0.0])
me_m3_nut_y.update()
me_m3_nut_z = bpy.data.meshes.new('m3 nut Z')
me_m3_nut_z.from_pydata([(3.0, 1.732, 0.0), (0.0, 3.464, 0.0), (-3.0, 1.732, 0.0), (-3.0, -1.732, 0.0), (0.0, -3.464, 0.0), (3.0, -1.732, 0.0)], [], [(4, 5, 0, 1, 2, 3)])
_uv = me_m3_nut_z.uv_layers.new(name='UVMap')
_uv.uv.foreach_set('vector', [0.6761, 0.0, 0.8451, 0.0, 0.0, 0.0, 0.169, 0.0, 0.338, 0.0, 0.507, 0.0])
me_m3_nut_z.update()
me_m3_hole_z = bpy.data.meshes.new('m3 hole Z')
me_m3_hole_z.from_pydata([(1.072e-16, 1.75, 0.0), (-0.2375, 1.734, 0.0), (-0.4652, 1.687, 0.0), (-0.6812, 1.612, 0.0), (-0.8833, 1.511, 0.0), (-1.069, 1.385, 0.0), (-1.237, 1.237, 0.0), (-1.385, 1.069, 0.0), (-1.511, 0.8833, 0.0), (-1.612, 0.6812, 0.0), (-1.687, 0.4652, 0.0), (-1.734, 0.2375, 0.0), (-1.75, 2.143e-16, 0.0), (-1.734, -0.2375, 0.0), (-1.687, -0.4652, 0.0), (-1.612, -0.6812, 0.0), (-1.511, -0.8833, 0.0), (-1.385, -1.069, 0.0), (-1.237, -1.237, 0.0), (-1.069, -1.385, 0.0), (-0.8833, -1.511, 0.0), (-0.6812, -1.612, 0.0), (-0.4652, -1.687, 0.0), (-0.2375, -1.734, 0.0), (-3.215e-16, -1.75, 0.0), (0.2375, -1.734, 0.0), (0.4652, -1.687, 0.0), (0.6812, -1.612, 0.0), (0.8833, -1.511, 0.0), (1.069, -1.385, 0.0), (1.237, -1.237, 0.0), (1.385, -1.069, 0.0), (1.511, -0.8833, 0.0), (1.612, -0.6812, 0.0), (1.687, -0.4652, 0.0), (1.734, -0.2375, 0.0), (1.75, -4.286e-16, 0.0), (1.734, 0.2375, 0.0), (1.687, 0.4652, 0.0), (1.612, 0.6812, 0.0), (1.511, 0.8833, 0.0), (1.385, 1.069, 0.0), (1.237, 1.237, 0.0), (1.069, 1.385, 0.0), (0.8833, 1.511, 0.0), (0.6812, 1.612, 0.0), (0.4652, 1.687, 0.0), (0.2375, 1.734, 0.0)], [], [(40, 41, 42, 43, 44, 45, 46, 47, 0, 1, 2, 3, 4, 5, 6, 7, 8, 9, 10, 11, 12, 13, 14, 15, 16, 17, 18, 19, 20, 21, 22, 23, 24, 25, 26, 27, 28, 29, 30, 31, 32, 33, 34, 35, 36, 37, 38, 39)])
_uv = me_m3_hole_z.uv_layers.new(name='UVMap')
_uv.uv.foreach_set('vector', [0.8511, 0.0, 0.8723, 0.0, 0.8936, 0.0, 0.9149, 0.0, 0.9362, 0.0, 0.9574, 0.0, 0.9787, 0.0, 1.0, 0.0, 0.0, 0.0, 0.02128, 0.0, 0.04255, 0.0, 0.06383, 0.0, 0.08511, 0.0, 0.1064, 0.0, 0.1277, 0.0, 0.1489, 0.0, 0.1702, 0.0, 0.1915, 0.0, 0.2128, 0.0, 0.234, 0.0, 0.2553, 0.0, 0.2766, 0.0, 0.2979, 0.0, 0.3191, 0.0, 0.3404, 0.0, 0.3617, 0.0, 0.383, 0.0, 0.4043, 0.0, 0.4255, 0.0, 0.4468, 0.0, 0.4681, 0.0, 0.4894, 0.0, 0.5106, 0.0, 0.5319, 0.0, 0.5532, 0.0, 0.5745, 0.0, 0.5957, 0.0, 0.617, 0.0, 0.6383, 0.0, 0.6596, 0.0, 0.6809, 0.0, 0.7021, 0.0, 0.7234, 0.0, 0.7447, 0.0, 0.766, 0.0, 0.7872, 0.0, 0.8085, 0.0, 0.8298, 0.0])
me_m3_hole_z.update()

# ---- objects
ob_psu_holes = bpy.data.objects.new('psu holes', me_psu)
ob_rails = bpy.data.objects.new('rails', me_rails)
ob_m3_nut_x = bpy.data.objects.new('m3 nut X', me_sketch)
ob_m3_hole_x = bpy.data.objects.new('m3 hole X', me_m3_hole)
ob_left_panel = bpy.data.objects.new('left panel', me_left_panel)
ob_enclosure_lock = bpy.data.objects.new('enclosure lock', me_enclosure_lock)
ob_lockholes = bpy.data.objects.new('lockholes', me_sketch_002)
ob_power_connector = bpy.data.objects.new('power connector', me_power_connector)
ob_busboard = bpy.data.objects.new('busboard', me_busboard)
ob_wall = bpy.data.objects.new('wall', me_wall)
ob_floor = bpy.data.objects.new('floor', me_floor)
ob_m3_nut_y = bpy.data.objects.new('m3 nut Y', me_m3_nut_y)
ob_m3_nut_z = bpy.data.objects.new('m3 nut Z', me_m3_nut_z)
ob_m3_hole_z = bpy.data.objects.new('m3 hole Z', me_m3_hole_z)

# ---- transforms, parenting, visibility, modifiers, constraints
ob_psu_holes.location = (0.0, 0.0, 0.0)
_m = ob_psu_holes.modifiers.new('Solidify', 'SOLIDIFY')
_m.thickness = 38.0
_m.offset = 1.0
_m = ob_psu_holes.modifiers.new('Displace', 'DISPLACE')
_m.mid_level = 0.0
_m.strength = -49.0
_m.direction = 'X'
_m = ob_psu_holes.modifiers.new('Displace.001', 'DISPLACE')
_m.mid_level = 0.0
_m.strength = -94.6
_m.direction = 'Z'
_m.space = 'GLOBAL'
ob_rails.location = (0.0, 0.0, 0.0)
ob_rails.rotation_euler = (1.571, -0.0, 0.0)
_m = ob_rails.modifiers.new('Displace', 'DISPLACE')
_m.mid_level = 0.0
_m.strength = -24.0
_m.direction = 'Z'
_m.space = 'GLOBAL'
_m = ob_rails.modifiers.new('Solidify', 'SOLIDIFY')
_m.thickness = 111.8
_m = ob_rails.modifiers.new('Boolean', 'BOOLEAN')
_m.object = ob_m3_nut_x
_m = ob_rails.modifiers.new('Boolean.001', 'BOOLEAN')
_m.object = ob_m3_hole_x
_m = ob_rails.modifiers.new('Mirror', 'MIRROR')
_m.show_render = False
_m = ob_rails.modifiers.new('Array', 'ARRAY')
_m.show_render = False
_m.count = 4
_m.relative_offset_displace = (0.0, 0.0, -1.0)
ob_m3_nut_x.location = (0.0, 0.0, 0.0)
ob_m3_nut_x.rotation_euler = (1.571, -0.0, 1.571)
_m = ob_m3_nut_x.modifiers.new('Solidify', 'SOLIDIFY')
_m.thickness = 5.0
_m.offset = 0.0
_m = ob_m3_nut_x.modifiers.new('Displace', 'DISPLACE')
_m.mid_level = 0.0
_m.strength = 62.6
_m.direction = 'Z'
_m = ob_m3_nut_x.modifiers.new('Displace.001', 'DISPLACE')
_m.mid_level = 0.0
_m.strength = -18.0
_m.direction = 'Y'
_m = ob_m3_nut_x.modifiers.new('Displace.002', 'DISPLACE')
_m.mid_level = 0.0
_m.strength = 8.0
_m.direction = 'X'
_m = ob_m3_nut_x.modifiers.new('Array', 'ARRAY')
_m.use_constant_offset = True
_m.constant_offset_displace = (95.8, 0.0, 0.0)
_m.use_relative_offset = False
_m.relative_offset_displace = (15.98, 0.0, 0.0)
_m = ob_m3_nut_x.modifiers.new('Mirror', 'MIRROR')
_m.use_axis = (False, False, True)
ob_m3_hole_x.location = (0.0, 0.0, 0.0)
ob_m3_hole_x.rotation_euler = (1.571, -0.0, 1.571)
_m = ob_m3_hole_x.modifiers.new('Solidify', 'SOLIDIFY')
_m.thickness = 20.0
_m.offset = 0.0
_m = ob_m3_hole_x.modifiers.new('Displace', 'DISPLACE')
_m.mid_level = 0.0
_m.strength = 72.0
_m.direction = 'Z'
_m = ob_m3_hole_x.modifiers.new('Displace.001', 'DISPLACE')
_m.mid_level = 0.0
_m.strength = -18.0
_m.direction = 'Y'
_m = ob_m3_hole_x.modifiers.new('Displace.002', 'DISPLACE')
_m.mid_level = 0.0
_m.strength = 8.0
_m.direction = 'X'
_m = ob_m3_hole_x.modifiers.new('Array', 'ARRAY')
_m.use_constant_offset = True
_m.constant_offset_displace = (95.8, 0.0, 0.0)
_m.use_relative_offset = False
_m.relative_offset_displace = (27.4, 0.0, 0.0)
_m = ob_m3_hole_x.modifiers.new('Mirror', 'MIRROR')
_m.use_axis = (False, False, True)
ob_left_panel.location = (0.0, 0.0, 0.0)
ob_left_panel.rotation_euler = (1.571, -0.0, 0.0)
_m = ob_left_panel.modifiers.new('Solidify', 'SOLIDIFY')
_m.thickness = 4.0
_m.offset = 1.0
_m = ob_left_panel.modifiers.new('Boolean', 'BOOLEAN')
_m.object = ob_lockholes
_m = ob_left_panel.modifiers.new('Array', 'ARRAY')
_m.show_render = False
_m.relative_offset_displace = (0.0, 0.0, -75.5)
_m = ob_left_panel.modifiers.new('Boolean.001', 'BOOLEAN')
_m.object = ob_power_connector
ob_enclosure_lock.location = (0.0, 0.0, 0.0)
ob_enclosure_lock.rotation_euler = (1.571, -0.0, 0.0)
_m = ob_enclosure_lock.modifiers.new('Solidify', 'SOLIDIFY')
_m.thickness = 4.0
_m = ob_enclosure_lock.modifiers.new('Displace', 'DISPLACE')
_m.mid_level = 0.0
_m.strength = -66.5
_m.direction = 'X'
_m = ob_enclosure_lock.modifiers.new('Displace.001', 'DISPLACE')
_m.mid_level = 0.0
_m.strength = -82.0
_m.direction = 'Y'
_m = ob_enclosure_lock.modifiers.new('Mirror', 'MIRROR')
_m.show_render = False
_m = ob_enclosure_lock.modifiers.new('Array', 'ARRAY')
_m.use_constant_offset = True
_m.constant_offset_displace = (0.0, 0.0, -107.8)
_m.use_relative_offset = False
_m.relative_offset_displace = (0.0, 0.0, -21.35)
_m = ob_enclosure_lock.modifiers.new('Boolean', 'BOOLEAN')
_m.object = ob_lockholes
_m = ob_enclosure_lock.modifiers.new('Boolean.001', 'BOOLEAN')
_m.object = ob_wall
_m = ob_enclosure_lock.modifiers.new('Boolean.002', 'BOOLEAN')
_m.object = ob_m3_nut_y
ob_lockholes.location = (0.0, 0.0, 0.0)
ob_lockholes.rotation_euler = (1.571, -0.0, 0.0)
_m = ob_lockholes.modifiers.new('Solidify', 'SOLIDIFY')
_m.thickness = 400.0
_m.offset = 0.0
_m = ob_lockholes.modifiers.new('Displace', 'DISPLACE')
_m.mid_level = 0.0
_m.strength = -66.5
_m.direction = 'X'
_m = ob_lockholes.modifiers.new('Displace.001', 'DISPLACE')
_m.mid_level = 0.0
_m.strength = -82.0
_m.direction = 'Y'
_m = ob_lockholes.modifiers.new('Mirror', 'MIRROR')
ob_power_connector.location = (0.0, 0.0, 0.0)
ob_power_connector.rotation_euler = (1.571, -0.0, 0.0)
_m = ob_power_connector.modifiers.new('Solidify', 'SOLIDIFY')
_m.thickness = 20.0
_m.offset = 0.0
_m = ob_power_connector.modifiers.new('Displace', 'DISPLACE')
_m.mid_level = 0.0
_m.strength = -36.0
_m.direction = 'Y'
_m = ob_power_connector.modifiers.new('Displace.001', 'DISPLACE')
_m.mid_level = 0.0
_m.strength = -29.0
_m.direction = 'X'
ob_busboard.location = (0.0, 0.0, 0.0)
_m = ob_busboard.modifiers.new('Solidify', 'SOLIDIFY')
_m.thickness = 200.0
_m.offset = 0.0
_m = ob_busboard.modifiers.new('Displace', 'DISPLACE')
_m.mid_level = 0.0
_m.strength = 20.0
_m.direction = 'Y'
_m = ob_busboard.modifiers.new('Displace.001', 'DISPLACE')
_m.mid_level = 0.0
_m.strength = -8.0
_m.direction = 'X'
ob_wall.location = (0.0, 0.0, 0.0)
ob_wall.rotation_euler = (1.571, -0.0, 0.0)
_m = ob_wall.modifiers.new('Solidify', 'SOLIDIFY')
_m.thickness = 111.8
_m = ob_wall.modifiers.new('Boolean', 'BOOLEAN')
_m.object = ob_m3_hole_x
_m = ob_wall.modifiers.new('Mirror', 'MIRROR')
_m.show_render = False
_m = ob_wall.modifiers.new('Boolean.001', 'BOOLEAN')
_m.object = ob_m3_hole_z
_m = ob_wall.modifiers.new('Boolean.002', 'BOOLEAN')
_m.object = ob_m3_nut_z
ob_floor.location = (0.0, 0.0, 0.0)
ob_floor.rotation_euler = (1.571, -0.0, 0.0)
_m = ob_floor.modifiers.new('Solidify', 'SOLIDIFY')
_m.thickness = 111.8
_m = ob_floor.modifiers.new('Mirror', 'MIRROR')
_m.merge_threshold = 0.0
_m = ob_floor.modifiers.new('Boolean', 'BOOLEAN')
_m.object = ob_psu_holes
_m = ob_floor.modifiers.new('Boolean.001', 'BOOLEAN')
_m.show_render = False
_m.object = ob_busboard
_m = ob_floor.modifiers.new('Boolean.002', 'BOOLEAN')
_m.object = ob_m3_hole_z
ob_m3_nut_y.location = (0.0, 0.0, 0.0)
ob_m3_nut_y.rotation_euler = (1.571, -0.0, 0.0)
_m = ob_m3_nut_y.modifiers.new('Solidify', 'SOLIDIFY')
_m.thickness = 5.0
_m = ob_m3_nut_y.modifiers.new('Displace', 'DISPLACE')
_m.mid_level = 0.0
_m.strength = -33.0
_m.direction = 'Y'
_m = ob_m3_nut_y.modifiers.new('Displace.001', 'DISPLACE')
_m.mid_level = 0.0
_m.strength = -61.5
_m.direction = 'X'
_m = ob_m3_nut_y.modifiers.new('Displace.002', 'DISPLACE')
_m.mid_level = 0.0
_m.strength = -2.0
_m.direction = 'Z'
_m = ob_m3_nut_y.modifiers.new('Array', 'ARRAY')
_m.use_constant_offset = True
_m.constant_offset_displace = (0.0, -38.0, 0.0)
_m.use_relative_offset = False
_m = ob_m3_nut_y.modifiers.new('Array.001', 'ARRAY')
_m.use_constant_offset = True
_m.constant_offset_displace = (0.0, 0.0, -103.0)
_m.use_relative_offset = False
_m.relative_offset_displace = (0.0, 0.0, 0.0)
ob_m3_nut_z.location = (0.0, 0.0, 0.0)
_m = ob_m3_nut_z.modifiers.new('Solidify', 'SOLIDIFY')
_m.thickness = 2.2
_m = ob_m3_nut_z.modifiers.new('Displace', 'DISPLACE')
_m.mid_level = 0.0
_m.strength = -61.8
_m.direction = 'X'
_m = ob_m3_nut_z.modifiers.new('Displace.001', 'DISPLACE')
_m.mid_level = 0.0
_m.strength = 18.0
_m.direction = 'Y'
_m = ob_m3_nut_z.modifiers.new('Displace.002', 'DISPLACE')
_m.mid_level = 0.0
_m.strength = -78.0
_m.direction = 'Z'
_m = ob_m3_nut_z.modifiers.new('Array', 'ARRAY')
_m.use_constant_offset = True
_m.constant_offset_displace = (0.0, 75.8, 0.0)
_m.use_relative_offset = False
_m = ob_m3_nut_z.modifiers.new('Mirror', 'MIRROR')
ob_m3_hole_z.location = (0.0, 0.0, 0.0)
_m = ob_m3_hole_z.modifiers.new('Solidify', 'SOLIDIFY')
_m.thickness = 40.0
_m.offset = 0.0
_m = ob_m3_hole_z.modifiers.new('Displace', 'DISPLACE')
_m.mid_level = 0.0
_m.strength = -61.8
_m.direction = 'X'
_m = ob_m3_hole_z.modifiers.new('Displace.001', 'DISPLACE')
_m.mid_level = 0.0
_m.strength = 18.0
_m.direction = 'Y'
_m = ob_m3_hole_z.modifiers.new('Displace.002', 'DISPLACE')
_m.mid_level = 0.0
_m.strength = -86.0
_m.direction = 'Z'
_m = ob_m3_hole_z.modifiers.new('Array', 'ARRAY')
_m.use_constant_offset = True
_m.constant_offset_displace = (0.0, 75.8, 0.0)
_m.use_relative_offset = False
_m = ob_m3_hole_z.modifiers.new('Mirror', 'MIRROR')

# ---- collection membership
scene.collection.objects.link(ob_psu_holes)
scene.collection.objects.link(ob_rails)
scene.collection.objects.link(ob_m3_nut_x)
scene.collection.objects.link(ob_m3_hole_x)
scene.collection.objects.link(ob_left_panel)
scene.collection.objects.link(ob_enclosure_lock)
scene.collection.objects.link(ob_lockholes)
scene.collection.objects.link(ob_power_connector)
scene.collection.objects.link(ob_busboard)
scene.collection.objects.link(ob_wall)
scene.collection.objects.link(ob_floor)
scene.collection.objects.link(ob_m3_nut_y)
scene.collection.objects.link(ob_m3_nut_z)
scene.collection.objects.link(ob_m3_hole_z)

# ---- scene / render settings (as saved in the file)
scene.frame_start = 1; scene.frame_end = 250; scene.frame_set(94)
scene.render.engine = 'BLENDER_EEVEE_NEXT'
scene.cycles.sampling_pattern = 'TABULATED_SOBOL'
scene.view_settings.view_transform = 'Filmic'
scene.unit_settings.scale_length = 0.001
bpy.context.view_layer.update()

# ---- added for rendering (the .blend has no active camera and no usable light): camera, sun
cam_auto = bpy.data.cameras.new('AutoCamera')
cam_auto.lens = 50.0
cam_auto.sensor_width = 36.0
cam_auto.clip_end = 7804.15
ob_auto_camera = bpy.data.objects.new('AutoCamera', cam_auto)
scene.collection.objects.link(ob_auto_camera)
ob_auto_camera.location = (447.183, -533.619, 352.746)
ob_auto_camera.rotation_euler = (1.09748, -7.21219e-08, 0.694738)
scene.camera = ob_auto_camera
light_auto_sun = bpy.data.lights.new('AutoSun', 'SUN')
light_auto_sun.energy = 3.0
light_auto_sun.angle = 0.0523599
ob_auto_sun = bpy.data.objects.new('AutoSun', light_auto_sun)
scene.collection.objects.link(ob_auto_sun)
ob_auto_sun.rotation_euler = (0.872665, 0.174533, 0.523599)
bpy.context.view_layer.update()
